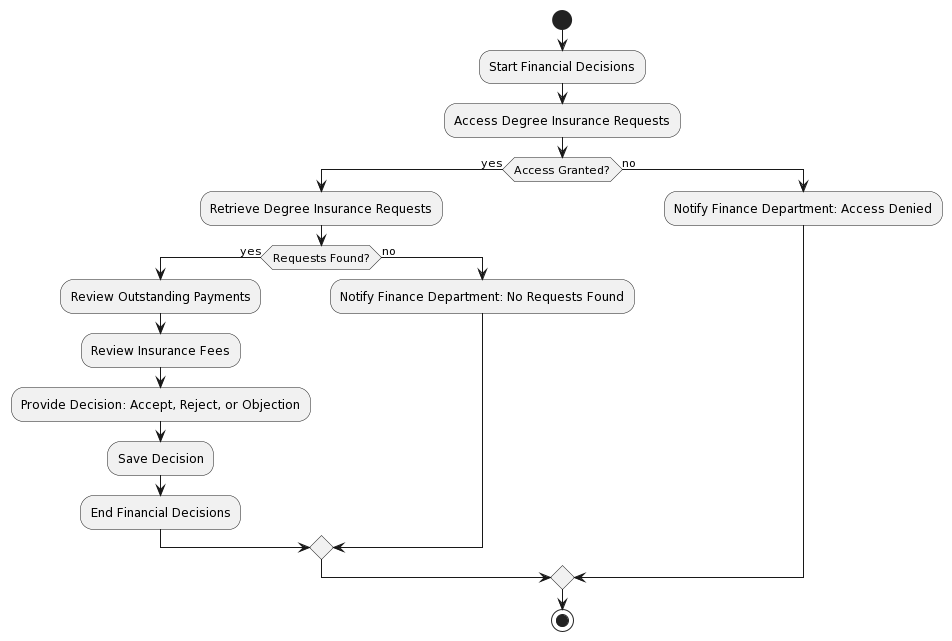

The diagram above was rendered by PlantUML. Its source (embedded in the PNG):
@startuml
start
:Start Financial Decisions;

:Access Degree Insurance Requests;

if (Access Granted?) then (yes)
  :Retrieve Degree Insurance Requests;
  if (Requests Found?) then (yes)
    :Review Outstanding Payments;
    :Review Insurance Fees;
    :Provide Decision: Accept, Reject, or Objection;
    :Save Decision;
    :End Financial Decisions;
  else (no)
    :Notify Finance Department: No Requests Found;
  endif
else (no)
  :Notify Finance Department: Access Denied;
endif

stop
@enduml